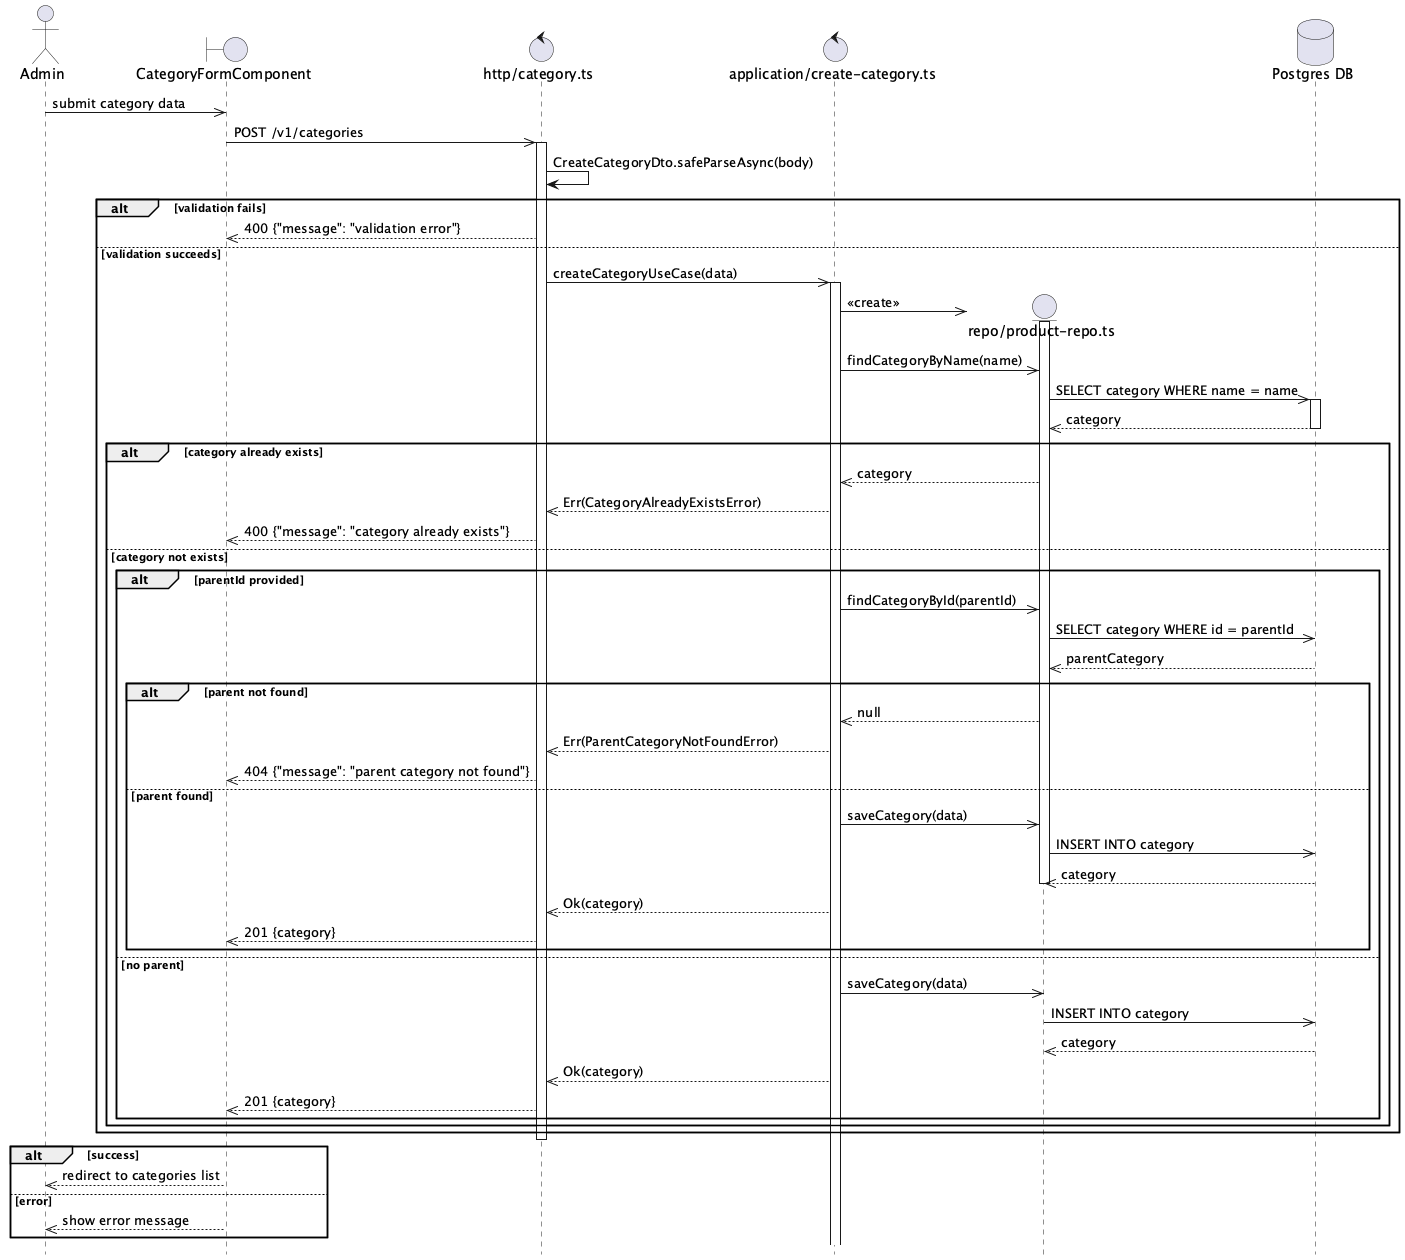

The diagram above was rendered by PlantUML. Its source (embedded in the PNG):
@startuml Category Create Flow
hide footbox

actor Admin

boundary "CategoryFormComponent" as Component
control "http/category.ts" as Http
control "application/create-category.ts" as UseCase

Admin ->> Component: submit category data

Component ->> Http: POST /v1/categories
activate Http

Http -> Http: CreateCategoryDto.safeParseAsync(body)

alt validation fails
    Http -->> Component: 400 {"message": "validation error"}
else validation succeeds
    Http ->> UseCase: createCategoryUseCase(data)
    activate UseCase

    create entity "repo/product-repo.ts" as ProductRepo
    database "Postgres DB" as DB
    UseCase ->> ProductRepo: <<create>>
    activate ProductRepo

    UseCase ->> ProductRepo: findCategoryByName(name)

    ProductRepo ->> DB: SELECT category WHERE name = name
    activate DB
    DB -->> ProductRepo: category
    deactivate DB

    alt category already exists
        ProductRepo -->> UseCase: category
        UseCase -->> Http: Err(CategoryAlreadyExistsError)
        Http -->> Component: 400 {"message": "category already exists"}
    else category not exists
        alt parentId provided
            UseCase ->> ProductRepo: findCategoryById(parentId)
            ProductRepo ->> DB: SELECT category WHERE id = parentId
            DB -->> ProductRepo: parentCategory

            alt parent not found
                ProductRepo -->> UseCase: null
                UseCase -->> Http: Err(ParentCategoryNotFoundError)
                Http -->> Component: 404 {"message": "parent category not found"}
            else parent found
                UseCase ->> ProductRepo: saveCategory(data)
                ProductRepo ->> DB: INSERT INTO category
                DB -->> ProductRepo: category
                deactivate ProductRepo
                UseCase -->> Http: Ok(category)
                Http -->> Component: 201 {category}
            end
        else no parent
            UseCase ->> ProductRepo: saveCategory(data)
            ProductRepo ->> DB: INSERT INTO category
            DB -->> ProductRepo: category
            deactivate ProductRepo
            UseCase -->> Http: Ok(category)
            Http -->> Component: 201 {category}
        end
    end
end

deactivate Http

alt success
    Component -->> Admin: redirect to categories list
else error
    Component -->> Admin: show error message
end

@enduml